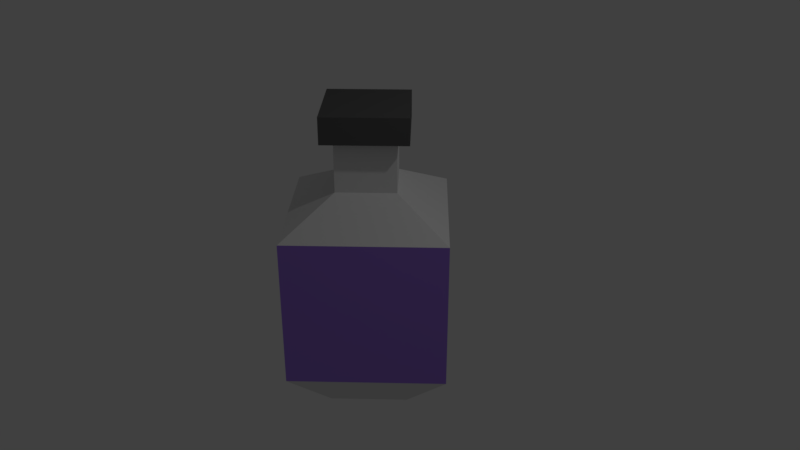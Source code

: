 # Source: bottle.blend  (saved by Blender 2.79.0; exported with 4.5.12 LTS)
import bpy
from mathutils import Matrix  # noqa: F401  (used for matrix-valued properties, if any)

bpy.ops.wm.read_factory_settings(use_empty=True)
scene = bpy.context.scene
scene.name = 'Scene'

# ---- collections
col_collection_1 = bpy.data.collections.new('Collection 1'); scene.collection.children.link(col_collection_1)

# ---- materials (node trees are filled in below, after node groups)
mat_1 = bpy.data.materials.new('1')
mat_1.alpha_threshold = 0.0
mat_1.use_transparent_shadow = False
mat_1.roughness = 0.5
mat_1.line_color = (0.0, 0.0, 0.0, 1.0)
mat_2 = bpy.data.materials.new('2')
mat_2.alpha_threshold = 0.0
mat_2.use_transparent_shadow = False
mat_2.diffuse_color = (0.1065, 0.1065, 0.1065, 1.0)
mat_2.roughness = 0.5
mat_3 = bpy.data.materials.new('3')
mat_3.alpha_threshold = 0.0
mat_3.use_transparent_shadow = False
mat_3.diffuse_color = (0.3682, 0.2058, 0.8, 1.0)
mat_3.roughness = 0.5

# ---- material node trees

# ---- world
world_world = bpy.data.worlds.new('World'); scene.world = world_world
world_world.color = (0.05088, 0.05088, 0.05088)
world_world.use_sun_shadow = False
world_world.sun_shadow_jitter_overblur = 0.0
world_world.cycles.sampling_method = 'MANUAL'

# ---- cameras
cam_camera = bpy.data.cameras.new('Camera')
cam_camera.clip_end = 100.0
cam_camera.lens = 35.0
cam_camera.sensor_width = 32.0
cam_camera.sensor_height = 18.0
cam_camera.ortho_scale = 7.314
cam_camera.dof.focus_distance = 0.0
cam_camera.dof.aperture_fstop = 128.0

# ---- lights
light_lamp = bpy.data.lights.new('Lamp', 'POINT')
light_lamp.transmission_factor = 0.0
light_lamp.cutoff_distance = 30.0
light_lamp.energy = 100.0
light_lamp.shadow_buffer_clip_start = 1.001
light_lamp.shadow_soft_size = 0.1
light_lamp.shadow_maximum_resolution = 0.006
light_lamp.use_absolute_resolution = True

# ---- meshes
me_cube = bpy.data.meshes.new('Cube')
me_cube.from_pydata([(-8.436e-08, 0.7092, -1.928), (0.7092, 6.171e-08, -1.928), (-1.808e-07, -0.7092, -1.928), (-0.7092, 3.538e-07, -1.928), (3.035e-07, 0.531, 1.029), (0.531, -4.271e-07, 1.029), (-1.592e-07, -0.531, 1.029), (-0.531, -1.216e-07, 1.029), (-5.96e-08, 1.414, -1.288), (1.414, 0.0, -1.288), (-1.414, 5.364e-07, -1.288), (-2.98e-07, -1.414, -1.288), (6.557e-07, 1.414, 0.6307), (1.414, -8.345e-07, 0.6307), (-1.414, 5.96e-08, 0.6307), (-5.364e-07, -1.414, 0.6307), (3.035e-07, 0.531, 1.664), (0.531, -4.271e-07, 1.664), (-0.531, -1.216e-07, 1.664), (-1.592e-07, -0.531, 1.664), (4.005e-07, 0.7466, 1.689), (0.7466, -5.279e-07, 1.689), (-0.7466, -9.843e-08, 1.689), (-2.501e-07, -0.7466, 1.689), (4.005e-07, 0.7466, 2.027), (0.7466, -5.279e-07, 2.027), (-0.7466, -9.843e-08, 2.027), (-2.501e-07, -0.7466, 2.027)], [], [(0, 1, 2, 3), (6, 5, 17, 19), (8, 12, 13, 9), (9, 13, 15, 11), (11, 15, 14, 10), (12, 8, 10, 14), (1, 0, 8, 9), (0, 3, 10, 8), (2, 1, 9, 11), (3, 2, 11, 10), (4, 5, 13, 12), (7, 4, 12, 14), (5, 6, 15, 13), (6, 7, 14, 15), (17, 16, 20, 21), (5, 4, 16, 17), (7, 6, 19, 18), (4, 7, 18, 16), (22, 23, 27, 26), (18, 19, 23, 22), (16, 18, 22, 20), (19, 17, 21, 23), (24, 26, 27, 25), (20, 22, 26, 24), (23, 21, 25, 27), (21, 20, 24, 25)])
me_cube.polygons.foreach_set('material_index', [0, 0, 2, 2, 2, 2, 0, 0, 0, 0, 0, 0, 0, 0, 1, 0, 0, 0, 1, 1, 1, 1, 1, 1, 1, 1])
me_cube.materials.append(mat_1)
me_cube.materials.append(mat_2)
me_cube.materials.append(mat_3)
me_cube.use_remesh_preserve_volume = False
me_cube.use_remesh_preserve_attributes = False
me_cube.use_mirror_vertex_groups = False
me_cube.update()

# ---- objects
ob_bottle = bpy.data.objects.new('Bottle', me_cube)
ob_lamp = bpy.data.objects.new('Lamp', light_lamp)
ob_camera = bpy.data.objects.new('Camera', cam_camera)

# ---- transforms, parenting, visibility, modifiers, constraints
ob_bottle.location = (0.0, 0.0, 0.0)
ob_bottle.lock_rotations_4d = False
ob_bottle.empty_display_type = 'ARROWS'
ob_bottle.lineart.crease_threshold = 0.0
ob_lamp.location = (4.076, 1.005, 5.904)
ob_lamp.rotation_euler = (0.6503, 0.05522, 1.866)
ob_lamp.lock_rotations_4d = False
ob_lamp.empty_display_type = 'ARROWS'
ob_lamp.color = (0.0, 0.0, 0.0, 0.0)
ob_lamp.lineart.crease_threshold = 0.0
ob_camera.location = (7.481, -6.508, 5.344)
ob_camera.rotation_euler = (1.109, 0.0, 0.8149)
ob_camera.lock_rotations_4d = False
ob_camera.empty_display_type = 'ARROWS'
ob_camera.color = (0.0, 0.0, 0.0, 0.0)
ob_camera.display_type = 'WIRE'
ob_camera.lineart.crease_threshold = 0.0

# ---- collection membership
col_collection_1.objects.link(ob_bottle)
col_collection_1.objects.link(ob_lamp)
col_collection_1.objects.link(ob_camera)

# ---- scene / render settings (as saved in the file)
scene.camera = ob_camera
scene.frame_start = 1; scene.frame_end = 250; scene.frame_set(1)
scene.render.engine = 'BLENDER_EEVEE_NEXT'
scene.render.resolution_percentage = 50
scene.render.dither_intensity = 0.0
scene.cycles.use_denoising = False
scene.cycles.samples = 128
scene.cycles.sampling_pattern = 'TABULATED_SOBOL'
scene.cycles.use_adaptive_sampling = False
scene.cycles.use_light_tree = False
scene.cycles.blur_glossy = 0.0
scene.cycles.sample_clamp_indirect = 0.0
scene.view_settings.view_transform = 'Standard'
bpy.context.view_layer.update()
